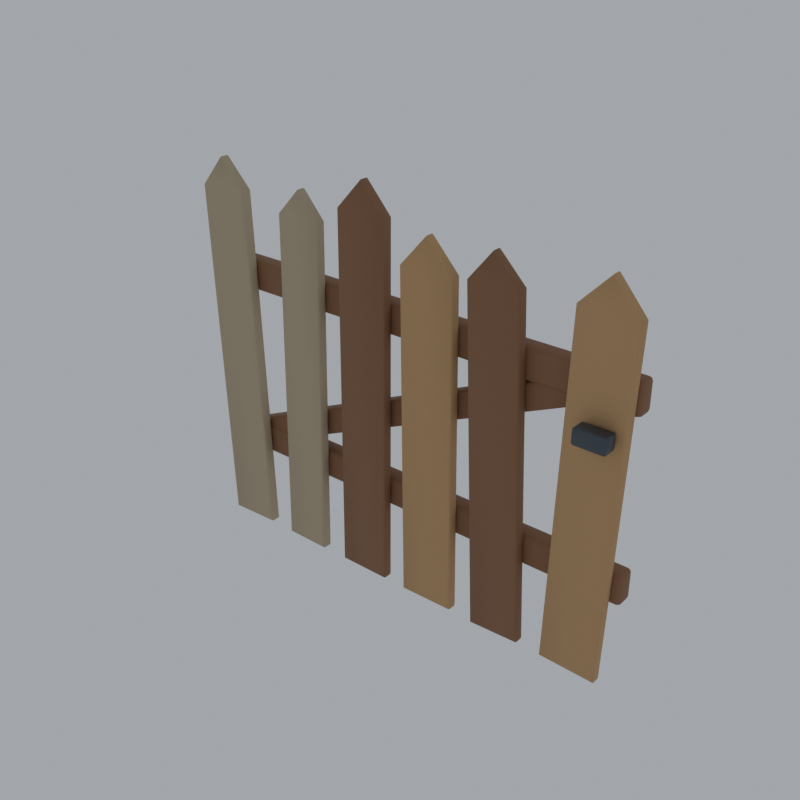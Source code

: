 # Source: fence-picket-gate.blend  (saved by Blender 5.0.118; exported with 4.5.12 LTS)
import bpy
from mathutils import Matrix  # noqa: F401  (used for matrix-valued properties, if any)

bpy.ops.wm.read_factory_settings(use_empty=True)
scene = bpy.context.scene
scene.name = 'Scene'

# ---- materials (node trees are filled in below, after node groups)
mat_pal_trunk = bpy.data.materials.new('pal_trunk')
mat_pal_plankgrey = bpy.data.materials.new('pal_plankGrey')
mat_pal_sandstonedark = bpy.data.materials.new('pal_sandstoneDark')
mat_pal_iron = bpy.data.materials.new('pal_iron')

# ---- material node trees
mat_pal_trunk.use_nodes = True; mat_pal_trunk.node_tree.nodes.clear()
_N = mat_pal_trunk.node_tree.nodes; _L = mat_pal_trunk.node_tree.links
n0 = _N.new('ShaderNodeBsdfPrincipled'); n0.name = 'Principled BSDF'; n0.location = (-200, 100)
n0.inputs[0].default_value = (0.2582, 0.1221, 0.05613, 1.0)
n0.inputs[2].default_value = 0.7
n1 = _N.new('ShaderNodeOutputMaterial'); n1.name = 'Material Output'; n1.location = (200, 100)
_L.new(n0.outputs[0], n1.inputs[0])
n1.is_active_output = True
mat_pal_plankgrey.use_nodes = True; mat_pal_plankgrey.node_tree.nodes.clear()
_N = mat_pal_plankgrey.node_tree.nodes; _L = mat_pal_plankgrey.node_tree.links
n0 = _N.new('ShaderNodeBsdfPrincipled'); n0.name = 'Principled BSDF'; n0.location = (-200, 100)
n0.inputs[0].default_value = (0.4851, 0.3916, 0.2623, 1.0)
n0.inputs[2].default_value = 0.8
n1 = _N.new('ShaderNodeOutputMaterial'); n1.name = 'Material Output'; n1.location = (200, 100)
_L.new(n0.outputs[0], n1.inputs[0])
n1.is_active_output = True
mat_pal_sandstonedark.use_nodes = True; mat_pal_sandstonedark.node_tree.nodes.clear()
_N = mat_pal_sandstonedark.node_tree.nodes; _L = mat_pal_sandstonedark.node_tree.links
n0 = _N.new('ShaderNodeBsdfPrincipled'); n0.name = 'Principled BSDF'; n0.location = (-200, 100)
n0.inputs[0].default_value = (0.5457, 0.3231, 0.147, 1.0)
n0.inputs[2].default_value = 0.8
n1 = _N.new('ShaderNodeOutputMaterial'); n1.name = 'Material Output'; n1.location = (200, 100)
_L.new(n0.outputs[0], n1.inputs[0])
n1.is_active_output = True
mat_pal_iron.use_nodes = True; mat_pal_iron.node_tree.nodes.clear()
_N = mat_pal_iron.node_tree.nodes; _L = mat_pal_iron.node_tree.links
n0 = _N.new('ShaderNodeBsdfPrincipled'); n0.name = 'Principled BSDF'; n0.location = (-200, 100)
n0.inputs[0].default_value = (0.07619, 0.09084, 0.1119, 1.0)
n0.inputs[1].default_value = 0.55
n0.inputs[2].default_value = 0.45
n1 = _N.new('ShaderNodeOutputMaterial'); n1.name = 'Material Output'; n1.location = (200, 100)
_L.new(n0.outputs[0], n1.inputs[0])
n1.is_active_output = True

# ---- world
world_w = bpy.data.worlds.new('w'); scene.world = world_w
world_w.use_nodes = True; world_w.node_tree.nodes.clear()
_N = world_w.node_tree.nodes; _L = world_w.node_tree.links
n0 = _N.new('ShaderNodeBackground'); n0.name = 'Background'; n0.location = (-200, 100)
n0.inputs[0].default_value = (0.9, 0.95, 1.0, 1.0)
n0.inputs[1].default_value = 0.55
n1 = _N.new('ShaderNodeOutputWorld'); n1.name = 'World Output'; n1.location = (200, 100)
_L.new(n0.outputs[0], n1.inputs[0])
n1.is_active_output = True

# ---- meshes
me_gate = bpy.data.meshes.new('gate')
me_gate.from_pydata([(0.008, 0.0205, 0.19), (0.008, 0.0125, 0.198), (0.0, 0.0205, 0.198), (0.008, 0.01484, 0.1923), (0.003381, 0.01588, 0.1934), (0.002343, 0.01484, 0.198), (0.002343, 0.0205, 0.1923), (0.008, 0.0125, 0.242), (0.008, 0.0205, 0.25), (0.0, 0.0205, 0.242), (0.008, 0.01484, 0.2477), (0.003381, 0.01588, 0.2466), (0.002343, 0.0205, 0.2477), (0.002343, 0.01484, 0.242), (0.008, 0.0395, 0.19), (0.0, 0.0395, 0.198), (0.008, 0.0475, 0.198), (0.002343, 0.0395, 0.1923), (0.003381, 0.04412, 0.1934), (0.002343, 0.04516, 0.198), (0.008, 0.04516, 0.1923), (0.008, 0.0395, 0.25), (0.008, 0.0475, 0.242), (0.0, 0.0395, 0.242), (0.008, 0.04516, 0.2477), (0.003381, 0.04412, 0.2466), (0.002343, 0.04516, 0.242), (0.002343, 0.0395, 0.2477), (0.892, 0.0205, 0.19), (0.9, 0.0205, 0.198), (0.892, 0.0125, 0.198), (0.8977, 0.0205, 0.1923), (0.8966, 0.01588, 0.1934), (0.8977, 0.01484, 0.198), (0.892, 0.01484, 0.1923), (0.892, 0.0205, 0.25), (0.892, 0.0125, 0.242), (0.9, 0.0205, 0.242), (0.892, 0.01484, 0.2477), (0.8966, 0.01588, 0.2466), (0.8977, 0.01484, 0.242), (0.8977, 0.0205, 0.2477), (0.892, 0.0395, 0.19), (0.892, 0.0475, 0.198), (0.9, 0.0395, 0.198), (0.892, 0.04516, 0.1923), (0.8966, 0.04412, 0.1934), (0.8977, 0.04516, 0.198), (0.8977, 0.0395, 0.1923), (0.892, 0.0395, 0.25), (0.9, 0.0395, 0.242), (0.892, 0.0475, 0.242), (0.8977, 0.0395, 0.2477), (0.8966, 0.04412, 0.2466), (0.8977, 0.04516, 0.242), (0.892, 0.04516, 0.2477), (0.008, 0.0205, 0.53), (0.008, 0.0125, 0.538), (0.0, 0.0205, 0.538), (0.008, 0.01484, 0.5323), (0.003381, 0.01588, 0.5334), (0.002343, 0.01484, 0.538), (0.002343, 0.0205, 0.5323), (0.008, 0.0125, 0.582), (0.008, 0.0205, 0.59), (0.0, 0.0205, 0.582), (0.008, 0.01484, 0.5877), (0.003381, 0.01588, 0.5866), (0.002343, 0.0205, 0.5877), (0.002343, 0.01484, 0.582), (0.008, 0.0395, 0.53), (0.0, 0.0395, 0.538), (0.008, 0.0475, 0.538), (0.002343, 0.0395, 0.5323), (0.003381, 0.04412, 0.5334), (0.002343, 0.04516, 0.538), (0.008, 0.04516, 0.5323), (0.008, 0.0395, 0.59), (0.008, 0.0475, 0.582), (0.0, 0.0395, 0.582), (0.008, 0.04516, 0.5877), (0.003381, 0.04412, 0.5866), (0.002343, 0.04516, 0.582), (0.002343, 0.0395, 0.5877), (0.892, 0.0205, 0.53), (0.9, 0.0205, 0.538), (0.892, 0.0125, 0.538), (0.8977, 0.0205, 0.5323), (0.8966, 0.01588, 0.5334), (0.8977, 0.01484, 0.538), (0.892, 0.01484, 0.5323), (0.892, 0.0205, 0.59), (0.892, 0.0125, 0.582), (0.9, 0.0205, 0.582), (0.892, 0.01484, 0.5877), (0.8966, 0.01588, 0.5866), (0.8977, 0.01484, 0.582), (0.8977, 0.0205, 0.5877), (0.892, 0.0395, 0.53), (0.892, 0.0475, 0.538), (0.9, 0.0395, 0.538), (0.892, 0.04516, 0.5323), (0.8966, 0.04412, 0.5334), (0.8977, 0.04516, 0.538), (0.8977, 0.0395, 0.5323), (0.892, 0.0395, 0.59), (0.9, 0.0395, 0.582), (0.892, 0.0475, 0.582), (0.8977, 0.0395, 0.5877), (0.8966, 0.04412, 0.5866), (0.8977, 0.04516, 0.582), (0.892, 0.04516, 0.5877), (0.0241, -0.007, 0.03809), (0.02549, -0.01016, 0.03968), (0.1259, -0.007, 0.04191), (0.1217, -0.011, 0.04575), (0.1247, -0.009828, 0.04303), (0.1003, -0.007, 0.7246), (0.0964, -0.011, 0.7229), (0.09918, -0.009828, 0.7241), (0.04734, -0.007, 0.7787), (0.04742, -0.01014, 0.7765), (0.002597, -0.011, 0.7194), (-0.001459, -0.007, 0.7208), (-0.0002708, -0.009828, 0.7204), (0.0241, 0.007, 0.03809), (0.02549, 0.01016, 0.03968), (0.1217, 0.011, 0.04575), (0.1259, 0.007, 0.04191), (0.1247, 0.009828, 0.04303), (0.0964, 0.011, 0.7229), (0.1003, 0.007, 0.7246), (0.09918, 0.009828, 0.7241), (0.04742, 0.01014, 0.7765), (0.04734, 0.007, 0.7787), (0.002597, 0.011, 0.7194), (-0.001459, 0.007, 0.7208), (-0.0002708, 0.009828, 0.7204), (0.1799, -0.007, 0.04068), (0.1813, -0.01014, 0.04208), (0.2701, -0.007, 0.03932), (0.2662, -0.011, 0.04338), (0.269, -0.009828, 0.04051), (0.2801, -0.007, 0.7033), (0.2783, -0.01037, 0.7027), (0.2357, -0.007, 0.7536), (0.2357, -0.01014, 0.7515), (0.1938, -0.011, 0.7031), (0.1898, -0.007, 0.7047), (0.191, -0.009828, 0.7042), (0.1799, 0.007, 0.04068), (0.1813, 0.01016, 0.04219), (0.2662, 0.011, 0.04338), (0.2701, 0.007, 0.03932), (0.269, 0.009828, 0.04051), (0.2761, 0.011, 0.7018), (0.2801, 0.007, 0.7033), (0.2789, 0.009828, 0.7029), (0.2357, 0.01014, 0.7515), (0.2357, 0.007, 0.7536), (0.1938, 0.011, 0.7031), (0.1898, 0.007, 0.7047), (0.191, 0.009828, 0.7042), (0.3242, -0.007, 0.04031), (0.3257, -0.01016, 0.04183), (0.4258, -0.007, 0.03969), (0.4218, -0.011, 0.04372), (0.4246, -0.009828, 0.04087), (0.43, -0.007, 0.7416), (0.4283, -0.01037, 0.741), (0.3796, -0.007, 0.7978), (0.3796, -0.01014, 0.7957), (0.3325, -0.011, 0.7407), (0.3285, -0.007, 0.7423), (0.3297, -0.009828, 0.7418), (0.3242, 0.007, 0.04031), (0.3257, 0.01016, 0.04183), (0.4218, 0.011, 0.04372), (0.4258, 0.007, 0.03969), (0.4246, 0.009828, 0.04087), (0.4283, 0.01037, 0.741), (0.43, 0.007, 0.7416), (0.3796, 0.01014, 0.7957), (0.3796, 0.007, 0.7978), (0.3325, 0.011, 0.7407), (0.3285, 0.007, 0.7423), (0.3297, 0.009828, 0.7418), (0.4717, -0.007, 0.03926), (0.4731, -0.01014, 0.04071), (0.5783, -0.007, 0.04074), (0.5742, -0.011, 0.04468), (0.5771, -0.009828, 0.04189), (0.5695, -0.007, 0.6752), (0.5677, -0.01037, 0.6745), (0.5154, -0.007, 0.733), (0.5154, -0.01014, 0.7309), (0.467, -0.011, 0.6722), (0.4629, -0.007, 0.6737), (0.4641, -0.009828, 0.6732), (0.4717, 0.007, 0.03926), (0.4731, 0.01014, 0.04071), (0.5742, 0.011, 0.04468), (0.5783, 0.007, 0.04074), (0.5771, 0.009828, 0.04189), (0.5677, 0.01037, 0.6745), (0.5695, 0.007, 0.6752), (0.5154, 0.01014, 0.7309), (0.5154, 0.007, 0.733), (0.467, 0.011, 0.6722), (0.4629, 0.007, 0.6737), (0.4641, 0.009828, 0.6732), (0.6258, -0.007, 0.03781), (0.6272, -0.01014, 0.03929), (0.7242, -0.007, 0.04219), (0.72, -0.011, 0.04601), (0.723, -0.009828, 0.04331), (0.6955, -0.007, 0.6863), (0.6916, -0.011, 0.6846), (0.6943, -0.009828, 0.6858), (0.6439, -0.007, 0.7382), (0.644, -0.01014, 0.7361), (0.6012, -0.011, 0.6806), (0.5971, -0.007, 0.6819), (0.5983, -0.009828, 0.6815), (0.6258, 0.007, 0.03781), (0.6296, 0.011, 0.04198), (0.6269, 0.009828, 0.03903), (0.7227, 0.01016, 0.04366), (0.7242, 0.007, 0.04219), (0.6916, 0.011, 0.6846), (0.6955, 0.007, 0.6863), (0.6943, 0.009828, 0.6858), (0.644, 0.01014, 0.7361), (0.6439, 0.007, 0.7382), (0.5989, 0.01037, 0.6813), (0.5971, 0.007, 0.6819), (0.7714, -0.007, 0.04167), (0.7729, -0.01014, 0.04305), (0.8786, -0.007, 0.03833), (0.8747, -0.011, 0.04245), (0.8774, -0.009828, 0.03954), (0.8989, -0.007, 0.6894), (0.8948, -0.011, 0.688), (0.8977, -0.009828, 0.689), (0.8472, -0.007, 0.75), (0.8471, -0.01014, 0.7479), (0.7957, -0.011, 0.6911), (0.7918, -0.007, 0.6927), (0.7929, -0.009828, 0.6922), (0.7714, 0.007, 0.04167), (0.7729, 0.01014, 0.04305), (0.8747, 0.011, 0.04245), (0.8786, 0.007, 0.03833), (0.8774, 0.009828, 0.03954), (0.8948, 0.011, 0.688), (0.8989, 0.007, 0.6894), (0.8977, 0.009828, 0.689), (0.8471, 0.01014, 0.7479), (0.8472, 0.007, 0.75), (0.7957, 0.011, 0.6911), (0.7918, 0.007, 0.6927), (0.7929, 0.009828, 0.6922), (0.08196, 0.021, 0.1988), (0.07952, 0.015, 0.2043), (0.07404, 0.021, 0.2018), (0.08125, 0.01676, 0.2004), (0.0772, 0.01702, 0.2002), (0.07737, 0.021, 0.1987), (0.06406, 0.015, 0.239), (0.06162, 0.021, 0.2444), (0.05858, 0.021, 0.2365), (0.06234, 0.01676, 0.2428), (0.059, 0.01823, 0.2411), (0.06019, 0.01676, 0.2372), (0.08196, 0.039, 0.1988), (0.07404, 0.039, 0.2018), (0.07952, 0.045, 0.2043), (0.07769, 0.04177, 0.1991), (0.07564, 0.04324, 0.2025), (0.08125, 0.04324, 0.2004), (0.06162, 0.039, 0.2444), (0.06406, 0.045, 0.239), (0.05858, 0.039, 0.2365), (0.06234, 0.04324, 0.2428), (0.05943, 0.04281, 0.2401), (0.05846, 0.039, 0.2411), (0.8384, 0.021, 0.5356), (0.8414, 0.021, 0.5435), (0.8359, 0.015, 0.541), (0.841, 0.01823, 0.5389), (0.8398, 0.01676, 0.5428), (0.8377, 0.01676, 0.5372), (0.818, 0.021, 0.5812), (0.8205, 0.015, 0.5757), (0.826, 0.021, 0.5782), (0.8188, 0.01676, 0.5796), (0.8226, 0.01823, 0.5808), (0.8244, 0.01676, 0.5775), (0.8384, 0.039, 0.5356), (0.8359, 0.045, 0.541), (0.8414, 0.039, 0.5435), (0.8377, 0.04324, 0.5372), (0.8406, 0.04281, 0.5399), (0.8415, 0.039, 0.5389), (0.818, 0.039, 0.5812), (0.826, 0.039, 0.5782), (0.8205, 0.045, 0.5757), (0.8223, 0.04177, 0.5809), (0.8244, 0.04324, 0.5775), (0.8188, 0.04324, 0.5796), (0.824, -0.041, 0.485), (0.824, -0.045, 0.489), (0.824, -0.04383, 0.4862), (0.8213, -0.04284, 0.4865), (0.8207, -0.04338, 0.4887), (0.82, -0.041, 0.511), (0.8237, -0.04338, 0.5143), (0.8215, -0.04284, 0.5137), (0.8216, -0.04431, 0.5113), (0.82, -0.019, 0.489), (0.824, -0.015, 0.489), (0.8212, -0.019, 0.4862), (0.8213, -0.01649, 0.4872), (0.8237, -0.01662, 0.4857), (0.824, -0.019, 0.515), (0.824, -0.015, 0.511), (0.824, -0.01617, 0.5138), (0.8213, -0.01716, 0.5135), (0.8207, -0.01662, 0.5113), (0.88, -0.041, 0.489), (0.876, -0.045, 0.489), (0.8788, -0.041, 0.4862), (0.8787, -0.04351, 0.4872), (0.8763, -0.04338, 0.4857), (0.876, -0.041, 0.515), (0.876, -0.045, 0.511), (0.876, -0.04383, 0.5138), (0.8787, -0.04284, 0.5135), (0.8793, -0.04338, 0.5113), (0.876, -0.019, 0.485), (0.876, -0.015, 0.489), (0.88, -0.019, 0.489), (0.876, -0.01617, 0.4862), (0.8785, -0.01635, 0.4872), (0.8788, -0.019, 0.4862), (0.88, -0.019, 0.511), (0.8785, -0.01716, 0.5137), (0.8784, -0.01569, 0.5113), (0.8763, -0.01662, 0.5143), (0.003, 0.052, 0.205), (0.003, 0.049, 0.208), (0.001176, 0.05035, 0.206), (0.0005178, 0.05021, 0.2078), (0.0028, 0.05021, 0.2345), (0.001204, 0.04977, 0.2332), (0.0003895, 0.05203, 0.2337), (0.001379, 0.05858, 0.2055), (0.0, 0.058, 0.208), (0.001618, 0.05999, 0.2061), (0.001213, 0.06048, 0.2078), (0.003, 0.058, 0.235), (0.0005168, 0.05858, 0.2336), (0.00303, 0.06061, 0.2337), (0.001115, 0.05999, 0.2334), (0.12, 0.052, 0.208), (0.1189, 0.05062, 0.206), (0.1188, 0.04952, 0.2078), (0.1172, 0.05021, 0.2055), (0.117, 0.052, 0.235), (0.1195, 0.05142, 0.2336), (0.117, 0.04939, 0.2337), (0.1189, 0.05001, 0.2334), (0.117, 0.061, 0.208), (0.1184, 0.05988, 0.206), (0.1195, 0.05979, 0.2078), (0.1187, 0.05797, 0.2054), (0.1186, 0.05858, 0.2345), (0.12, 0.058, 0.232), (0.1184, 0.05999, 0.2339), (0.1188, 0.06048, 0.2322), (0.003, 0.052, 0.545), (0.003, 0.049, 0.548), (0.001176, 0.05035, 0.546), (0.0005178, 0.05021, 0.5478), (0.001379, 0.05142, 0.5745), (0.0, 0.052, 0.572), (0.001617, 0.05001, 0.5739), (0.001213, 0.04952, 0.5722), (0.0, 0.058, 0.548), (0.001115, 0.05938, 0.546), (0.001213, 0.06048, 0.5478), (0.0028, 0.05979, 0.5455), (0.003, 0.058, 0.575), (0.003, 0.061, 0.572), (0.001176, 0.05965, 0.574), (0.0005178, 0.05979, 0.5722), (0.12, 0.052, 0.548), (0.1189, 0.05062, 0.546), (0.1188, 0.04952, 0.5478), (0.1172, 0.05021, 0.5455), (0.117, 0.052, 0.575), (0.117, 0.04939, 0.5737), (0.119, 0.05062, 0.5739), (0.1195, 0.05021, 0.5722), (0.117, 0.061, 0.548), (0.1184, 0.05988, 0.546), (0.1195, 0.05979, 0.5478), (0.1187, 0.05797, 0.5454), (0.12, 0.058, 0.572), (0.1189, 0.05938, 0.574), (0.1188, 0.06048, 0.5722), (0.1172, 0.05979, 0.5745)], [], [(124, 113, 122), (119, 121, 118), (133, 132, 130), (126, 137, 135), (114, 112, 125, 128), (149, 139, 147), (144, 141, 142), (158, 157, 155), (151, 162, 160), (140, 138, 150, 153), (174, 164, 172), (169, 166, 167), (177, 180, 179), (176, 186, 184), (165, 163, 175, 178), (198, 188, 196), (193, 190, 191), (201, 204, 203), (200, 210, 208), (189, 187, 199, 202), (223, 212, 221), (218, 220, 217), (227, 226, 225), (232, 231, 229), (213, 211, 224, 228), (237, 248, 247, 236), (248, 237, 246), (243, 245, 242), (257, 256, 254), (250, 261, 259), (238, 236, 249, 252), (263, 266, 265), (269, 272, 271), (274, 277, 279), (281, 284, 283), (286, 289, 291), (294, 296, 297), (299, 302, 301), (304, 307, 309), (319, 322, 321), (329, 332, 331), (340, 343, 342), (318, 314, 311), (323, 342, 339), (348, 326, 324), (333, 312, 310), (316, 336, 334), (354, 352, 350), (359, 363, 362), (374, 379, 377), (375, 365, 367), (369, 377, 376), (366, 371, 370), (349, 367, 351), (353, 370, 368), (387, 383, 381), (390, 395, 393), (391, 405, 407), (392, 411, 394), (406, 410, 408), (407, 397, 399), (398, 403, 401), (380, 399, 382), (4, 3, 1, 5), (4, 5, 2, 6), (11, 13, 7, 10), (11, 10, 8, 12), (11, 12, 9, 13), (18, 20, 14, 17), (18, 17, 15, 19), (18, 19, 16, 20), (25, 27, 21, 24), (25, 24, 22, 26), (25, 26, 23, 27), (32, 34, 28, 31), (32, 31, 29, 33), (32, 33, 30, 34), (39, 41, 35, 38), (39, 38, 36, 40), (39, 40, 37, 41), (46, 48, 42, 45), (46, 45, 43, 47), (46, 47, 44, 48), (53, 55, 49, 52), (53, 52, 50, 54), (53, 54, 51, 55), (6, 17, 14, 0), (15, 17, 6, 2), (5, 1, 7, 13), (2, 5, 13, 9), (12, 8, 21, 27), (9, 12, 27, 23), (26, 22, 16, 19), (23, 26, 19, 15), (45, 42, 14, 20), (43, 45, 20, 16), (24, 21, 49, 55), (22, 24, 55, 51), (54, 50, 44, 47), (51, 54, 47, 43), (31, 28, 42, 48), (29, 31, 48, 44), (41, 52, 49, 35), (50, 52, 41, 37), (40, 36, 30, 33), (37, 40, 33, 29), (3, 0, 28, 34), (1, 3, 34, 30), (38, 35, 8, 10), (36, 38, 10, 7), (0, 14, 42, 28), (15, 2, 9, 23), (1, 30, 36, 7), (35, 49, 21, 8), (43, 16, 22, 51), (29, 44, 50, 37), (60, 62, 56, 59), (60, 59, 57, 61), (60, 61, 58, 62), (67, 69, 63, 66), (67, 66, 64, 68), (67, 68, 65, 69), (74, 76, 70, 73), (74, 73, 71, 75), (74, 75, 72, 76), (81, 83, 77, 80), (81, 80, 78, 82), (81, 82, 79, 83), (88, 90, 84, 87), (88, 87, 85, 89), (88, 89, 86, 90), (95, 97, 91, 94), (95, 94, 92, 96), (95, 96, 93, 97), (102, 104, 98, 101), (102, 101, 99, 103), (102, 103, 100, 104), (109, 111, 105, 108), (109, 108, 106, 110), (109, 110, 107, 111), (62, 73, 70, 56), (71, 73, 62, 58), (61, 57, 63, 69), (58, 61, 69, 65), (68, 64, 77, 83), (65, 68, 83, 79), (82, 78, 72, 75), (79, 82, 75, 71), (101, 98, 70, 76), (99, 101, 76, 72), (80, 77, 105, 111), (78, 80, 111, 107), (110, 106, 100, 103), (107, 110, 103, 99), (87, 84, 98, 104), (85, 87, 104, 100), (97, 108, 105, 91), (106, 108, 97, 93), (96, 92, 86, 89), (93, 96, 89, 85), (59, 56, 84, 90), (57, 59, 90, 86), (94, 91, 64, 66), (92, 94, 66, 63), (56, 70, 98, 84), (71, 58, 65, 79), (57, 86, 92, 63), (91, 105, 77, 64), (99, 72, 78, 107), (85, 100, 106, 93), (113, 124, 123, 112), (116, 113, 112, 114), (116, 114, 117, 119), (116, 115, 113), (115, 116, 119, 118), (121, 119, 117, 120), (121, 120, 123, 124), (125, 126, 129, 128), (124, 122, 121), (127, 129, 126), (132, 129, 127, 130), (131, 128, 129, 132), (131, 132, 133, 134), (136, 134, 133, 137), (133, 135, 137), (136, 137, 126, 125), (112, 123, 136, 125), (115, 118, 121, 122, 113), (117, 114, 128, 131), (120, 117, 131, 134), (123, 120, 134, 136), (130, 127, 126, 135, 133), (139, 149, 148, 138), (139, 138, 140, 142), (142, 140, 143, 144), (142, 141, 139), (146, 144, 143, 145), (4, 6, 0, 3), (146, 145, 148, 149), (150, 151, 154, 153), (149, 147, 146), (152, 154, 151), (157, 154, 152, 155), (156, 153, 154, 157), (156, 157, 158, 159), (161, 159, 158, 162), (158, 160, 162), (161, 162, 151, 150), (138, 148, 161, 150), (141, 144, 146, 147, 139), (143, 140, 153, 156), (145, 143, 156, 159), (148, 145, 159, 161), (155, 152, 151, 160, 158), (164, 174, 173, 163), (167, 164, 163, 165), (167, 165, 168, 169), (167, 166, 164), (171, 169, 168, 170), (171, 170, 173, 174), (175, 176, 179, 178), (174, 172, 171), (176, 177, 179), (181, 178, 179, 180), (181, 180, 182, 183), (185, 183, 182, 186), (182, 184, 186), (185, 186, 176, 175), (163, 173, 185, 175), (166, 169, 171, 172, 164), (168, 165, 178, 181), (170, 168, 181, 183), (173, 170, 183, 185), (180, 177, 176, 184, 182), (188, 198, 197, 187), (188, 187, 189, 191), (191, 189, 192, 193), (191, 190, 188), (195, 193, 192, 194), (195, 194, 197, 198), (202, 199, 200, 203), (198, 196, 195), (200, 201, 203), (205, 202, 203, 204), (205, 204, 206, 207), (209, 207, 206, 210), (206, 208, 210), (209, 210, 200, 199), (187, 197, 209, 199), (190, 193, 195, 196, 188), (192, 189, 202, 205), (194, 192, 205, 207), (197, 194, 207, 209), (204, 201, 200, 208, 206), (212, 223, 222, 211), (212, 211, 213, 215), (215, 213, 216, 218), (212, 215, 214), (214, 215, 218, 217), (220, 218, 216, 219), (220, 219, 222, 223), (228, 224, 226, 227), (223, 221, 220), (230, 228, 227, 231), (227, 229, 231), (230, 231, 232, 233), (235, 233, 232, 234), (235, 234, 226, 224), (225, 226, 234), (211, 222, 235, 224), (214, 217, 220, 221, 212), (216, 213, 228, 230), (219, 216, 230, 233), (222, 219, 233, 235), (225, 234, 232, 229, 227), (237, 236, 238, 240), (240, 238, 241, 243), (240, 239, 237), (239, 240, 243, 242), (245, 243, 241, 244), (245, 244, 247, 248), (252, 249, 250, 253), (248, 246, 245), (251, 253, 250), (256, 253, 251, 254), (255, 252, 253, 256), (255, 256, 257, 258), (260, 258, 257, 261), (257, 259, 261), (260, 261, 250, 249), (236, 247, 260, 249), (239, 242, 245, 246, 237), (241, 238, 252, 255), (244, 241, 255, 258), (247, 244, 258, 260), (254, 251, 250, 259, 257), (266, 267, 262, 265), (272, 273, 268, 271), (264, 267, 266), (277, 278, 276, 279), (270, 273, 272), (275, 278, 277), (284, 285, 280, 283), (289, 290, 288, 291), (282, 285, 284), (287, 290, 289), (296, 295, 293, 297), (292, 295, 296), (302, 303, 298, 301), (307, 308, 306, 309), (300, 303, 302), (305, 308, 307), (277, 274, 262, 267), (275, 277, 267, 264), (266, 263, 268, 273), (264, 266, 273, 270), (272, 269, 280, 285), (270, 272, 285, 282), (278, 284, 281, 276), (282, 284, 278, 275), (279, 301, 298, 274), (276, 299, 301, 279), (309, 283, 280, 304), (306, 281, 283, 309), (308, 305, 300, 302), (299, 306, 308, 302), (289, 286, 298, 303), (287, 289, 303, 300), (307, 304, 292, 296), (305, 307, 296, 294), (290, 297, 293, 288), (287, 294, 297, 290), (291, 265, 262, 286), (288, 263, 265, 291), (271, 295, 292, 269), (268, 293, 295, 271), (262, 274, 298, 286), (275, 264, 270, 282), (268, 263, 288, 293), (292, 304, 280, 269), (299, 276, 281, 306), (287, 300, 305, 294), (313, 312, 311, 314), (310, 312, 313), (327, 326, 325, 328), (318, 316, 317), (315, 318, 317), (323, 321, 322), (320, 323, 322), (324, 326, 327), (337, 336, 335, 338), (333, 331, 332), (330, 333, 332), (334, 336, 337), (343, 344, 339, 342), (321, 323, 310, 313), (341, 344, 343), (345, 347, 346), (347, 348, 346), (319, 321, 313, 314), (317, 316, 324, 327), (318, 315, 314), (315, 317, 327, 328), (328, 325, 320, 322), (340, 342, 323, 320), (322, 319, 328), (325, 326, 348, 347), (347, 345, 341, 343), (331, 333, 339, 344), (343, 340, 347), (329, 331, 344, 341), (346, 348, 334, 337), (345, 346, 337, 338), (338, 335, 330, 332), (311, 312, 333, 330), (332, 329, 338), (335, 336, 316, 318), (310, 323, 339, 333), (319, 314, 315, 328), (311, 330, 335, 318), (334, 348, 324, 316), (340, 320, 325, 347), (329, 341, 345, 338), (358, 356, 357, 359), (350, 352, 351), (353, 355, 354), (363, 361, 360, 362), (371, 369, 368, 370), (364, 366, 365), (366, 367, 365), (378, 376, 377, 379), (372, 374, 373), (374, 375, 373), (357, 356, 351, 352), (349, 351, 356), (355, 353, 360, 361), (354, 355, 352), (361, 363, 359, 357), (373, 375, 356, 358), (372, 373, 358, 359), (362, 360, 376, 378), (364, 365, 375, 374), (378, 379, 362), (374, 372, 379), (369, 371, 366, 364), (368, 369, 376), (350, 351, 367, 366), (349, 356, 375, 367), (353, 354, 370), (357, 352, 355, 361), (350, 366, 370, 354), (368, 376, 360, 353), (372, 359, 362, 379), (364, 374, 377, 369), (386, 384, 385, 387), (381, 383, 382), (389, 391, 380, 382), (388, 390, 389), (390, 391, 389), (393, 395, 394), (396, 398, 397), (398, 399, 397), (400, 401, 402), (401, 403, 402), (404, 406, 405), (406, 407, 405), (408, 410, 409), (410, 411, 409), (388, 389, 382, 383), (385, 384, 394, 395), (387, 385, 383), (392, 394, 384), (404, 405, 391, 390), (390, 388, 395), (393, 394, 411, 410), (396, 397, 407, 406), (406, 404, 410), (409, 411, 400, 402), (408, 409, 402, 403), (381, 382, 399, 398), (398, 396, 403), (401, 400, 384, 386), (380, 391, 407, 399), (386, 387, 401), (388, 383, 385, 395), (381, 398, 401, 387), (400, 411, 392, 384), (404, 390, 393, 410), (396, 406, 408, 403)])
me_gate.polygons.foreach_set('use_smooth', [True] * 449)
me_gate.polygons.foreach_set('material_index', [1, 1, 1, 1, 1, 1, 1, 1, 1, 1, 0, 0, 0, 0, 0, 2, 2, 2, 2, 2, 0, 0, 0, 0, 0, 2, 2, 2, 2, 2, 2, 0, 0, 0, 0, 0, 0, 0, 0, 3, 3, 3, 3, 3, 3, 3, 3, 3, 3, 3, 3, 3, 3, 3, 3, 3, 3, 3, 3, 3, 3, 3, 3, 0, 0, 0, 0, 0, 0, 0, 0, 0, 0, 0, 0, 0, 0, 0, 0, 0, 0, 0, 0, 0, 0, 0, 0, 0, 0, 0, 0, 0, 0, 0, 0, 0, 0, 0, 0, 0, 0, 0, 0, 0, 0, 0, 0, 0, 0, 0, 0, 0, 0, 0, 0, 0, 0, 0, 0, 0, 0, 0, 0, 0, 0, 0, 0, 0, 0, 0, 0, 0, 0, 0, 0, 0, 0, 0, 0, 0, 0, 0, 0, 0, 0, 0, 0, 0, 0, 0, 0, 0, 0, 0, 0, 0, 0, 0, 0, 0, 0, 0, 0, 0, 0, 0, 0, 0, 0, 0, 1, 1, 1, 1, 1, 1, 1, 1, 1, 1, 1, 1, 1, 1, 1, 1, 1, 1, 1, 1, 1, 1, 1, 1, 1, 1, 1, 0, 1, 1, 1, 1, 1, 1, 1, 1, 1, 1, 1, 1, 1, 1, 1, 1, 0, 0, 0, 0, 0, 0, 0, 0, 0, 0, 0, 0, 0, 0, 0, 0, 0, 0, 0, 0, 2, 2, 2, 2, 2, 2, 2, 2, 2, 2, 2, 2, 2, 2, 2, 2, 2, 2, 2, 2, 0, 0, 0, 0, 0, 0, 0, 0, 0, 0, 0, 0, 0, 0, 0, 0, 0, 0, 0, 0, 0, 2, 2, 2, 2, 2, 2, 2, 2, 2, 2, 2, 2, 2, 2, 2, 2, 2, 2, 2, 2, 2, 0, 0, 0, 0, 0, 0, 0, 0, 0, 0, 0, 0, 0, 0, 0, 0, 0, 0, 0, 0, 0, 0, 0, 0, 0, 0, 0, 0, 0, 0, 0, 0, 0, 0, 0, 0, 0, 0, 0, 0, 0, 0, 0, 0, 0, 0, 3, 3, 3, 3, 3, 3, 3, 3, 3, 3, 3, 3, 3, 3, 3, 3, 3, 3, 3, 3, 3, 3, 3, 3, 3, 3, 3, 3, 3, 3, 3, 3, 3, 3, 3, 3, 3, 3, 3, 3, 3, 3, 3, 3, 3, 3, 3, 3, 3, 3, 3, 3, 3, 3, 3, 3, 3, 3, 3, 3, 3, 3, 3, 3, 3, 3, 3, 3, 3, 3, 3, 3, 3, 3, 3, 3, 3, 3, 3, 3, 3, 3, 3, 3, 3, 3, 3, 3, 3, 3, 3, 3, 3, 3, 3, 3, 3, 3, 3, 3, 3, 3, 3, 3, 3, 3, 3])
_k = set([(112, 113), (112, 125), (114, 116), (114, 128), (120, 121), (120, 134), (125, 126), (128, 129), (133, 134), (138, 139), (138, 150), (140, 142), (140, 153), (145, 146), (145, 159), (150, 151), (153, 154), (158, 159), (163, 164), (163, 175), (165, 167), (165, 178), (170, 171), (170, 183), (175, 176), (178, 179), (182, 183), (187, 188), (187, 199), (189, 191), (189, 202), (194, 195), (194, 207), (199, 200), (202, 203), (206, 207), (211, 212), (211, 224), (213, 215), (213, 228), (219, 220), (219, 233), (224, 226), (227, 228), (232, 233), (236, 237), (236, 249), (238, 240), (238, 252), (244, 245), (244, 258), (249, 250), (252, 253), (257, 258)])
me_gate.attributes.new('sharp_edge', 'BOOLEAN', 'EDGE').data.foreach_set('value', [ (min(e.vertices), max(e.vertices)) in _k for e in me_gate.edges])
me_gate.materials.append(mat_pal_trunk)
me_gate.materials.append(mat_pal_plankgrey)
me_gate.materials.append(mat_pal_sandstonedark)
me_gate.materials.append(mat_pal_iron)
me_gate.update()

# ---- objects
ob_gate = bpy.data.objects.new('gate', me_gate)

# ---- transforms, parenting, visibility, modifiers, constraints
ob_gate.location = (-0.45, 0.0, 0.0)

# ---- collection membership
scene.collection.objects.link(ob_gate)

# ---- scene / render settings (as saved in the file)
scene.frame_start = 1; scene.frame_end = 250; scene.frame_set(1)
scene.render.engine = 'BLENDER_EEVEE_NEXT'
scene.render.resolution_x = 640
scene.render.resolution_y = 640
scene.render.film_transparent = True
scene.render.bake_bias = 0.0
scene.render.bake_samples = 0
scene.cycles.sampling_pattern = 'TABULATED_SOBOL'
scene.eevee.use_volume_custom_range = False
scene.view_settings.view_transform = 'Standard'
scene.view_settings.exposure = -0.45
bpy.context.view_layer.update()

# ---- added for rendering (the .blend has no active camera): camera
cam_auto = bpy.data.cameras.new('AutoCamera')
cam_auto.lens = 50.0
cam_auto.sensor_width = 36.0
cam_auto.clip_end = 1000.0
ob_auto_camera = bpy.data.objects.new('AutoCamera', cam_auto)
scene.collection.objects.link(ob_auto_camera)
ob_auto_camera.location = (1.09457, -1.30635, 1.29403)
ob_auto_camera.rotation_euler = (1.09748, -7.21219e-08, 0.694738)
scene.camera = ob_auto_camera
bpy.context.view_layer.update()

